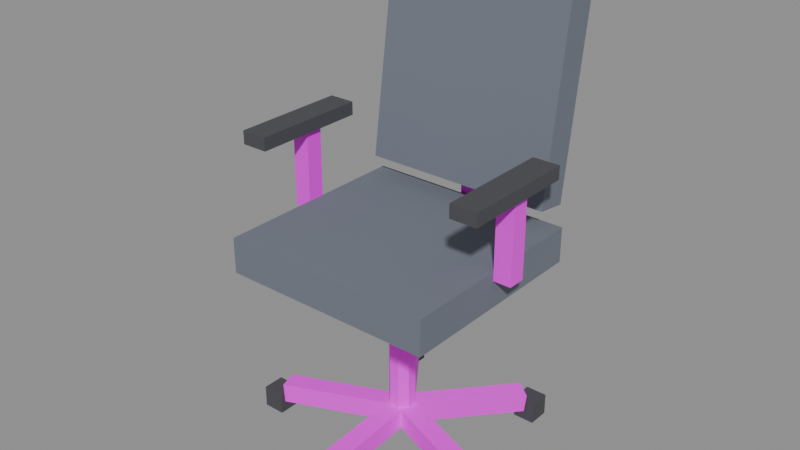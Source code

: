 # Source: chair_office.blend  (saved by Blender 5.2.45; exported with 4.5.12 LTS)
import bpy
from mathutils import Matrix  # noqa: F401  (used for matrix-valued properties, if any)

bpy.ops.wm.read_factory_settings(use_empty=True)
scene = bpy.context.scene
scene.name = 'Scene'

# ---- images (referenced by path relative to the original .blend; pixels are not part of the script)
import os
ASSET_DIR = os.environ.get("B2B_ASSET_DIR", "")  # directory of the original .blend (textures are referenced by path, not embedded)
HERE = os.path.dirname(os.path.abspath(__file__))  # packed textures are extracted next to this script under _unpacked/

def load_image(name, relpath, width, height, colorspace="sRGB"):
    """Load a texture the original file referenced (path relative to the .blend, or extracted next to this script)."""
    p = next((c for c in (os.path.join(HERE, relpath), os.path.join(ASSET_DIR, relpath)) if relpath and os.path.exists(c)), "")
    if p:
        img = bpy.data.images.load(p, check_existing=True)
        img.name = name
    else:  # same state as the original file: an image datablock whose file is absent (Cycles renders it pink)
        img = bpy.data.images.new(name, width, height)
        img.source = "FILE"
        img.filepath = "//" + (relpath or name)
    img.colorspace_settings.name = colorspace
    return img
img_metal_panel_base_004_png = load_image('Metal-Panel_Base-004.png', 'Metal-Panel_Base-004.png', 1024, 1024, 'sRGB')
img_panel_001_3_base_004_png = load_image('Panel-001-3_Base-004.png', 'Panel-001-3_Base-004.png', 1024, 1024, 'sRGB')
img_metal_panel_section_004_png = load_image('Metal-Panel_Section-004.png', 'Metal-Panel_Section-004.png', 1024, 1024, 'sRGB')

# ---- materials (node trees are filled in below, after node groups)
mat_prop_fabric = bpy.data.materials.new('prop/fabric')
mat_prop_rubber = bpy.data.materials.new('prop/rubber')
mat_steel_frame = bpy.data.materials.new('steel/frame')
mat_steel_machine_body = bpy.data.materials.new('steel/machine_body')
mat_steel_machine_top = bpy.data.materials.new('steel/machine_top')

# ---- material node trees
mat_prop_fabric.use_nodes = True; mat_prop_fabric.node_tree.nodes.clear()
_N = mat_prop_fabric.node_tree.nodes; _L = mat_prop_fabric.node_tree.links
n0 = _N.new('ShaderNodeBsdfPrincipled'); n0.name = 'Principled BSDF'; n0.location = (-200, 100)
n0.inputs[0].default_value = (0.16, 0.18, 0.22, 1.0)
n0.inputs[2].default_value = 1.0
n0.inputs[10].default_value = 0.005
n1 = _N.new('ShaderNodeOutputMaterial'); n1.name = 'Material Output'; n1.location = (200, 100)
_L.new(n0.outputs[0], n1.inputs[0])
n1.is_active_output = True
mat_prop_rubber.use_nodes = True; mat_prop_rubber.node_tree.nodes.clear()
_N = mat_prop_rubber.node_tree.nodes; _L = mat_prop_rubber.node_tree.links
n0 = _N.new('ShaderNodeBsdfPrincipled'); n0.name = 'Principled BSDF'; n0.location = (-200, 100)
n0.inputs[0].default_value = (0.07, 0.07, 0.08, 1.0)
n0.inputs[2].default_value = 0.95
n0.inputs[10].default_value = 0.005
n1 = _N.new('ShaderNodeOutputMaterial'); n1.name = 'Material Output'; n1.location = (200, 100)
_L.new(n0.outputs[0], n1.inputs[0])
n1.is_active_output = True
mat_steel_frame.use_nodes = True; mat_steel_frame.node_tree.nodes.clear()
_N = mat_steel_frame.node_tree.nodes; _L = mat_steel_frame.node_tree.links
n0 = _N.new('ShaderNodeBsdfPrincipled'); n0.name = 'Principled BSDF'; n0.location = (-200, 100)
n0.inputs[10].default_value = 0.005
n1 = _N.new('ShaderNodeOutputMaterial'); n1.name = 'Material Output'; n1.location = (200, 100)
n2 = _N.new('ShaderNodeTexImage'); n2.name = 'Image Texture'; n2.location = (0, 0)
n2.image = img_metal_panel_base_004_png
n2.interpolation = 'Closest'
_L.new(n0.outputs[0], n1.inputs[0])
_L.new(n2.outputs[0], n0.inputs[0])
n1.is_active_output = True
mat_steel_machine_body.use_nodes = True; mat_steel_machine_body.node_tree.nodes.clear()
_N = mat_steel_machine_body.node_tree.nodes; _L = mat_steel_machine_body.node_tree.links
n0 = _N.new('ShaderNodeBsdfPrincipled'); n0.name = 'Principled BSDF'; n0.location = (-200, 100)
n0.inputs[10].default_value = 0.005
n1 = _N.new('ShaderNodeOutputMaterial'); n1.name = 'Material Output'; n1.location = (200, 100)
n2 = _N.new('ShaderNodeTexImage'); n2.name = 'Image Texture'; n2.location = (0, 0)
n2.image = img_panel_001_3_base_004_png
n2.interpolation = 'Closest'
_L.new(n0.outputs[0], n1.inputs[0])
_L.new(n2.outputs[0], n0.inputs[0])
n1.is_active_output = True
mat_steel_machine_top.use_nodes = True; mat_steel_machine_top.node_tree.nodes.clear()
_N = mat_steel_machine_top.node_tree.nodes; _L = mat_steel_machine_top.node_tree.links
n0 = _N.new('ShaderNodeBsdfPrincipled'); n0.name = 'Principled BSDF'; n0.location = (-200, 100)
n0.inputs[10].default_value = 0.005
n1 = _N.new('ShaderNodeOutputMaterial'); n1.name = 'Material Output'; n1.location = (200, 100)
n2 = _N.new('ShaderNodeTexImage'); n2.name = 'Image Texture'; n2.location = (0, 0)
n2.image = img_metal_panel_section_004_png
n2.interpolation = 'Closest'
_L.new(n0.outputs[0], n1.inputs[0])
_L.new(n2.outputs[0], n0.inputs[0])
n1.is_active_output = True

# ---- meshes
me_body = bpy.data.meshes.new('Body')
me_body.from_pydata([(-0.0225, 0.001603, 0.04756), (-0.0225, -0.2784, 0.02756), (-0.0225, -0.2816, 0.07244), (-0.0225, -0.001603, 0.09244), (0.0225, -0.001603, 0.09244), (0.0225, -0.2816, 0.07244), (0.0225, -0.2784, 0.02756), (0.0225, 0.001603, 0.04756), (0.0225, -0.2784, 0.02756), (0.0225, -0.2816, 0.07244), (-0.0225, -0.2816, 0.07244), (-0.0225, -0.2784, 0.02756), (0.0225, -0.001603, 0.09244), (0.0225, 0.001603, 0.04756), (-0.0225, 0.001603, 0.04756), (-0.0225, -0.001603, 0.09244), (0.0225, -0.001603, 0.09244), (-0.0225, -0.001603, 0.09244), (-0.0225, -0.2816, 0.07244), (0.0225, -0.2816, 0.07244), (-0.0225, 0.001603, 0.04756), (0.0225, 0.001603, 0.04756), (0.0225, -0.2784, 0.02756), (-0.0225, -0.2784, 0.02756), (0.025, -0.275, 0.0), (0.025, -0.275, 0.05), (0.025, -0.325, 0.05), (0.025, -0.325, 0.0), (-0.025, -0.325, 0.0), (-0.025, -0.325, 0.05), (-0.025, -0.275, 0.05), (-0.025, -0.275, 0.0), (-0.025, -0.275, 0.05), (-0.025, -0.325, 0.05), (0.025, -0.325, 0.05), (0.025, -0.275, 0.05), (-0.025, -0.325, 0.0), (-0.025, -0.275, 0.0), (0.025, -0.275, 0.0), (0.025, -0.325, 0.0), (-0.025, -0.325, 0.0), (0.025, -0.325, 0.0), (0.025, -0.325, 0.05), (-0.025, -0.325, 0.05), (0.025, -0.275, 0.0), (-0.025, -0.275, 0.0), (-0.025, -0.275, 0.05), (0.025, -0.275, 0.05), (-0.008601, 0.0214, 0.09192), (-0.2749, -0.06512, 0.07192), (-0.2611, -0.1079, 0.07296), (0.005231, -0.0214, 0.09296), (0.008601, -0.0214, 0.04808), (-0.2577, -0.1079, 0.02808), (-0.2715, -0.06512, 0.02704), (-0.005231, 0.0214, 0.04704), (-0.2715, -0.06512, 0.02704), (-0.2577, -0.1079, 0.02808), (-0.2611, -0.1079, 0.07296), (-0.2749, -0.06512, 0.07192), (0.008601, -0.0214, 0.04808), (-0.005231, 0.0214, 0.04704), (-0.008601, 0.0214, 0.09192), (0.005231, -0.0214, 0.09296), (0.008601, -0.0214, 0.04808), (0.005231, -0.0214, 0.09296), (-0.2611, -0.1079, 0.07296), (-0.2577, -0.1079, 0.02808), (-0.008601, 0.0214, 0.09192), (-0.005231, 0.0214, 0.04704), (-0.2715, -0.06512, 0.02704), (-0.2749, -0.06512, 0.07192), (-0.2603, -0.06771, 0.0), (-0.2603, -0.06771, 0.05), (-0.2603, -0.1177, 0.05), (-0.2603, -0.1177, 0.0), (-0.3103, -0.1177, 0.0), (-0.3103, -0.1177, 0.05), (-0.3103, -0.06771, 0.05), (-0.3103, -0.06771, 0.0), (-0.3103, -0.06771, 0.05), (-0.3103, -0.1177, 0.05), (-0.2603, -0.1177, 0.05), (-0.2603, -0.06771, 0.05), (-0.3103, -0.1177, 0.0), (-0.3103, -0.06771, 0.0), (-0.2603, -0.06771, 0.0), (-0.2603, -0.1177, 0.0), (-0.3103, -0.1177, 0.0), (-0.2603, -0.1177, 0.0), (-0.2603, -0.1177, 0.05), (-0.3103, -0.1177, 0.05), (-0.2603, -0.06771, 0.0), (-0.3103, -0.06771, 0.0), (-0.3103, -0.06771, 0.05), (-0.2603, -0.06771, 0.05), (0.01531, 0.01329, 0.09453), (-0.1493, 0.2398, 0.07453), (-0.1853, 0.2132, 0.07015), (-0.02074, -0.01329, 0.09015), (-0.01531, -0.01329, 0.04547), (-0.1799, 0.2132, 0.02547), (-0.1438, 0.2398, 0.02985), (0.02074, 0.01329, 0.04985), (-0.1438, 0.2398, 0.02985), (-0.1799, 0.2132, 0.02547), (-0.1853, 0.2132, 0.07015), (-0.1493, 0.2398, 0.07453), (-0.01531, -0.01329, 0.04547), (0.02074, 0.01329, 0.04985), (0.01531, 0.01329, 0.09453), (-0.02074, -0.01329, 0.09015), (-0.01531, -0.01329, 0.04547), (-0.02074, -0.01329, 0.09015), (-0.1853, 0.2132, 0.07015), (-0.1799, 0.2132, 0.02547), (0.01531, 0.01329, 0.09453), (0.02074, 0.01329, 0.04985), (-0.1438, 0.2398, 0.02985), (-0.1493, 0.2398, 0.07453), (-0.1513, 0.2677, 0.0), (-0.1513, 0.2677, 0.05), (-0.1513, 0.2177, 0.05), (-0.1513, 0.2177, 0.0), (-0.2013, 0.2177, 0.0), (-0.2013, 0.2177, 0.05), (-0.2013, 0.2677, 0.05), (-0.2013, 0.2677, 0.0), (-0.2013, 0.2677, 0.05), (-0.2013, 0.2177, 0.05), (-0.1513, 0.2177, 0.05), (-0.1513, 0.2677, 0.05), (-0.2013, 0.2177, 0.0), (-0.2013, 0.2677, 0.0), (-0.1513, 0.2677, 0.0), (-0.1513, 0.2177, 0.0), (-0.2013, 0.2177, 0.0), (-0.1513, 0.2177, 0.0), (-0.1513, 0.2177, 0.05), (-0.2013, 0.2177, 0.05), (-0.1513, 0.2677, 0.0), (-0.2013, 0.2677, 0.0), (-0.2013, 0.2677, 0.05), (-0.1513, 0.2677, 0.05), (-0.02074, 0.01329, 0.04985), (0.1438, 0.2398, 0.02985), (0.1799, 0.2132, 0.02547), (0.01531, -0.01329, 0.04547), (0.02074, -0.01329, 0.09015), (0.1853, 0.2132, 0.07015), (0.1493, 0.2398, 0.07453), (-0.01531, 0.01329, 0.09453), (0.1493, 0.2398, 0.07453), (0.1853, 0.2132, 0.07015), (0.1799, 0.2132, 0.02547), (0.1438, 0.2398, 0.02985), (0.02074, -0.01329, 0.09015), (-0.01531, 0.01329, 0.09453), (-0.02074, 0.01329, 0.04985), (0.01531, -0.01329, 0.04547), (0.02074, -0.01329, 0.09015), (0.01531, -0.01329, 0.04547), (0.1799, 0.2132, 0.02547), (0.1853, 0.2132, 0.07015), (-0.02074, 0.01329, 0.04985), (-0.01531, 0.01329, 0.09453), (0.1493, 0.2398, 0.07453), (0.1438, 0.2398, 0.02985), (0.2013, 0.2677, 0.0), (0.2013, 0.2677, 0.05), (0.2013, 0.2177, 0.05), (0.2013, 0.2177, 0.0), (0.1513, 0.2177, 0.0), (0.1513, 0.2177, 0.05), (0.1513, 0.2677, 0.05), (0.1513, 0.2677, 0.0), (0.1513, 0.2677, 0.05), (0.1513, 0.2177, 0.05), (0.2013, 0.2177, 0.05), (0.2013, 0.2677, 0.05), (0.1513, 0.2177, 0.0), (0.1513, 0.2677, 0.0), (0.2013, 0.2677, 0.0), (0.2013, 0.2177, 0.0), (0.1513, 0.2177, 0.0), (0.2013, 0.2177, 0.0), (0.2013, 0.2177, 0.05), (0.1513, 0.2177, 0.05), (0.2013, 0.2677, 0.0), (0.1513, 0.2677, 0.0), (0.1513, 0.2677, 0.05), (0.2013, 0.2677, 0.05), (0.005231, 0.0214, 0.04704), (0.2715, -0.06512, 0.02704), (0.2577, -0.1079, 0.02808), (-0.008601, -0.0214, 0.04808), (-0.005231, -0.0214, 0.09296), (0.2611, -0.1079, 0.07296), (0.2749, -0.06512, 0.07192), (0.008601, 0.0214, 0.09192), (0.2749, -0.06512, 0.07192), (0.2611, -0.1079, 0.07296), (0.2577, -0.1079, 0.02808), (0.2715, -0.06512, 0.02704), (-0.005231, -0.0214, 0.09296), (0.008601, 0.0214, 0.09192), (0.005231, 0.0214, 0.04704), (-0.008601, -0.0214, 0.04808), (-0.005231, -0.0214, 0.09296), (-0.008601, -0.0214, 0.04808), (0.2577, -0.1079, 0.02808), (0.2611, -0.1079, 0.07296), (0.005231, 0.0214, 0.04704), (0.008601, 0.0214, 0.09192), (0.2749, -0.06512, 0.07192), (0.2715, -0.06512, 0.02704), (0.3103, -0.06771, 0.0), (0.3103, -0.06771, 0.05), (0.3103, -0.1177, 0.05), (0.3103, -0.1177, 0.0), (0.2603, -0.1177, 0.0), (0.2603, -0.1177, 0.05), (0.2603, -0.06771, 0.05), (0.2603, -0.06771, 0.0), (0.2603, -0.06771, 0.05), (0.2603, -0.1177, 0.05), (0.3103, -0.1177, 0.05), (0.3103, -0.06771, 0.05), (0.2603, -0.1177, 0.0), (0.2603, -0.06771, 0.0), (0.3103, -0.06771, 0.0), (0.3103, -0.1177, 0.0), (0.2603, -0.1177, 0.0), (0.3103, -0.1177, 0.0), (0.3103, -0.1177, 0.05), (0.2603, -0.1177, 0.05), (0.3103, -0.06771, 0.0), (0.2603, -0.06771, 0.0), (0.2603, -0.06771, 0.05), (0.3103, -0.06771, 0.05), (0.02772, 0.01148, 0.41), (0.01148, 0.02772, 0.41), (-0.01148, 0.02772, 0.41), (-0.02772, 0.01148, 0.41), (-0.02772, -0.01148, 0.41), (-0.01148, -0.02772, 0.41), (0.01148, -0.02772, 0.41), (0.02772, -0.01148, 0.41), (0.02772, -0.01148, 0.07), (0.01148, -0.02772, 0.07), (-0.01148, -0.02772, 0.07), (-0.02772, -0.01148, 0.07), (-0.02772, 0.01148, 0.07), (-0.01148, 0.02772, 0.07), (0.01148, 0.02772, 0.07), (0.02772, 0.01148, 0.07), (0.02772, -0.01148, 0.07), (0.02772, -0.01148, 0.41), (0.01148, -0.02772, 0.41), (0.01148, -0.02772, 0.07), (0.01148, -0.02772, 0.07), (0.01148, -0.02772, 0.41), (-0.01148, -0.02772, 0.41), (-0.01148, -0.02772, 0.07), (-0.01148, -0.02772, 0.07), (-0.01148, -0.02772, 0.41), (-0.02772, -0.01148, 0.41), (-0.02772, -0.01148, 0.07), (-0.02772, -0.01148, 0.07), (-0.02772, -0.01148, 0.41), (-0.02772, 0.01148, 0.41), (-0.02772, 0.01148, 0.07), (-0.02772, 0.01148, 0.07), (-0.02772, 0.01148, 0.41), (-0.01148, 0.02772, 0.41), (-0.01148, 0.02772, 0.07), (-0.01148, 0.02772, 0.07), (-0.01148, 0.02772, 0.41), (0.01148, 0.02772, 0.41), (0.01148, 0.02772, 0.07), (0.01148, 0.02772, 0.07), (0.01148, 0.02772, 0.41), (0.02772, 0.01148, 0.41), (0.02772, 0.01148, 0.07), (0.02772, 0.01148, 0.07), (0.02772, 0.01148, 0.41), (0.02772, -0.01148, 0.41), (0.02772, -0.01148, 0.07), (0.2, 0.2, 0.4), (0.2, 0.2, 0.43), (0.2, -0.2, 0.43), (0.2, -0.2, 0.4), (-0.2, -0.2, 0.4), (-0.2, -0.2, 0.43), (-0.2, 0.2, 0.43), (-0.2, 0.2, 0.4), (-0.2, 0.2, 0.43), (-0.2, -0.2, 0.43), (0.2, -0.2, 0.43), (0.2, 0.2, 0.43), (-0.2, -0.2, 0.4), (-0.2, 0.2, 0.4), (0.2, 0.2, 0.4), (0.2, -0.2, 0.4), (-0.2, -0.2, 0.4), (0.2, -0.2, 0.4), (0.2, -0.2, 0.43), (-0.2, -0.2, 0.43), (0.2, 0.2, 0.4), (-0.2, 0.2, 0.4), (-0.2, 0.2, 0.43), (0.2, 0.2, 0.43), (0.24, 0.22, 0.43), (0.24, 0.22, 0.51), (0.24, -0.24, 0.51), (0.24, -0.24, 0.43), (-0.24, -0.24, 0.43), (-0.24, -0.24, 0.51), (-0.24, 0.22, 0.51), (-0.24, 0.22, 0.43), (-0.24, 0.22, 0.51), (-0.24, -0.24, 0.51), (0.24, -0.24, 0.51), (0.24, 0.22, 0.51), (-0.24, -0.24, 0.43), (-0.24, 0.22, 0.43), (0.24, 0.22, 0.43), (0.24, -0.24, 0.43), (-0.24, -0.24, 0.43), (0.24, -0.24, 0.43), (0.24, -0.24, 0.51), (-0.24, -0.24, 0.51), (0.24, 0.22, 0.43), (-0.24, 0.22, 0.43), (-0.24, 0.22, 0.51), (0.24, 0.22, 0.51), (0.025, 0.27, 0.43), (0.025, 0.27, 0.77), (0.025, 0.23, 0.77), (0.025, 0.23, 0.43), (-0.025, 0.23, 0.43), (-0.025, 0.23, 0.77), (-0.025, 0.27, 0.77), (-0.025, 0.27, 0.43), (-0.025, 0.27, 0.77), (-0.025, 0.23, 0.77), (0.025, 0.23, 0.77), (0.025, 0.27, 0.77), (-0.025, 0.23, 0.43), (-0.025, 0.27, 0.43), (0.025, 0.27, 0.43), (0.025, 0.23, 0.43), (-0.025, 0.23, 0.43), (0.025, 0.23, 0.43), (0.025, 0.23, 0.77), (-0.025, 0.23, 0.77), (0.025, 0.27, 0.43), (-0.025, 0.27, 0.43), (-0.025, 0.27, 0.77), (0.025, 0.27, 0.77), (0.22, 0.2399, 0.5476), (0.22, 0.3095, 1.043), (0.22, 0.2401, 1.052), (0.22, 0.1705, 0.5573), (-0.22, 0.1705, 0.5573), (-0.22, 0.2401, 1.052), (-0.22, 0.3095, 1.043), (-0.22, 0.2399, 0.5476), (-0.22, 0.3095, 1.043), (-0.22, 0.2401, 1.052), (0.22, 0.2401, 1.052), (0.22, 0.3095, 1.043), (-0.22, 0.1705, 0.5573), (-0.22, 0.2399, 0.5476), (0.22, 0.2399, 0.5476), (0.22, 0.1705, 0.5573), (-0.22, 0.1705, 0.5573), (0.22, 0.1705, 0.5573), (0.22, 0.2401, 1.052), (-0.22, 0.2401, 1.052), (0.22, 0.2399, 0.5476), (-0.22, 0.2399, 0.5476), (-0.22, 0.3095, 1.043), (0.22, 0.3095, 1.043), (-0.24, 0.02, 0.49), (-0.24, 0.02, 0.67), (-0.24, -0.02, 0.67), (-0.24, -0.02, 0.49), (-0.28, -0.02, 0.49), (-0.28, -0.02, 0.67), (-0.28, 0.02, 0.67), (-0.28, 0.02, 0.49), (-0.28, 0.02, 0.67), (-0.28, -0.02, 0.67), (-0.24, -0.02, 0.67), (-0.24, 0.02, 0.67), (-0.28, -0.02, 0.49), (-0.28, 0.02, 0.49), (-0.24, 0.02, 0.49), (-0.24, -0.02, 0.49), (-0.28, -0.02, 0.49), (-0.24, -0.02, 0.49), (-0.24, -0.02, 0.67), (-0.28, -0.02, 0.67), (-0.24, 0.02, 0.49), (-0.28, 0.02, 0.49), (-0.28, 0.02, 0.67), (-0.24, 0.02, 0.67), (0.28, 0.02, 0.49), (0.28, 0.02, 0.67), (0.28, -0.02, 0.67), (0.28, -0.02, 0.49), (0.24, -0.02, 0.49), (0.24, -0.02, 0.67), (0.24, 0.02, 0.67), (0.24, 0.02, 0.49), (0.24, 0.02, 0.67), (0.24, -0.02, 0.67), (0.28, -0.02, 0.67), (0.28, 0.02, 0.67), (0.24, -0.02, 0.49), (0.24, 0.02, 0.49), (0.28, 0.02, 0.49), (0.28, -0.02, 0.49), (0.24, -0.02, 0.49), (0.28, -0.02, 0.49), (0.28, -0.02, 0.67), (0.24, -0.02, 0.67), (0.28, 0.02, 0.49), (0.24, 0.02, 0.49), (0.24, 0.02, 0.67), (0.28, 0.02, 0.67), (-0.23, 0.11, 0.67), (-0.23, 0.11, 0.7), (-0.23, -0.15, 0.7), (-0.23, -0.15, 0.67), (-0.29, -0.15, 0.67), (-0.29, -0.15, 0.7), (-0.29, 0.11, 0.7), (-0.29, 0.11, 0.67), (-0.29, 0.11, 0.7), (-0.29, -0.15, 0.7), (-0.23, -0.15, 0.7), (-0.23, 0.11, 0.7), (-0.29, -0.15, 0.67), (-0.29, 0.11, 0.67), (-0.23, 0.11, 0.67), (-0.23, -0.15, 0.67), (-0.29, -0.15, 0.67), (-0.23, -0.15, 0.67), (-0.23, -0.15, 0.7), (-0.29, -0.15, 0.7), (-0.23, 0.11, 0.67), (-0.29, 0.11, 0.67), (-0.29, 0.11, 0.7), (-0.23, 0.11, 0.7), (0.29, 0.11, 0.67), (0.29, 0.11, 0.7), (0.29, -0.15, 0.7), (0.29, -0.15, 0.67), (0.23, -0.15, 0.67), (0.23, -0.15, 0.7), (0.23, 0.11, 0.7), (0.23, 0.11, 0.67), (0.23, 0.11, 0.7), (0.23, -0.15, 0.7), (0.29, -0.15, 0.7), (0.29, 0.11, 0.7), (0.23, -0.15, 0.67), (0.23, 0.11, 0.67), (0.29, 0.11, 0.67), (0.29, -0.15, 0.67), (0.23, -0.15, 0.67), (0.29, -0.15, 0.67), (0.29, -0.15, 0.7), (0.23, -0.15, 0.7), (0.29, 0.11, 0.67), (0.23, 0.11, 0.67), (0.23, 0.11, 0.7), (0.29, 0.11, 0.7)], [], [(0, 1, 2, 3), (4, 5, 6, 7), (8, 9, 10, 11), (12, 13, 14, 15), (16, 17, 18, 19), (20, 21, 22, 23), (24, 25, 26, 27), (28, 29, 30, 31), (32, 33, 34, 35), (36, 37, 38, 39), (40, 41, 42, 43), (44, 45, 46, 47), (48, 49, 50, 51), (52, 53, 54, 55), (56, 57, 58, 59), (60, 61, 62, 63), (64, 65, 66, 67), (68, 69, 70, 71), (72, 73, 74, 75), (76, 77, 78, 79), (80, 81, 82, 83), (84, 85, 86, 87), (88, 89, 90, 91), (92, 93, 94, 95), (96, 97, 98, 99), (100, 101, 102, 103), (104, 105, 106, 107), (108, 109, 110, 111), (112, 113, 114, 115), (116, 117, 118, 119), (120, 121, 122, 123), (124, 125, 126, 127), (128, 129, 130, 131), (132, 133, 134, 135), (136, 137, 138, 139), (140, 141, 142, 143), (144, 145, 146, 147), (148, 149, 150, 151), (152, 153, 154, 155), (156, 157, 158, 159), (160, 161, 162, 163), (164, 165, 166, 167), (168, 169, 170, 171), (172, 173, 174, 175), (176, 177, 178, 179), (180, 181, 182, 183), (184, 185, 186, 187), (188, 189, 190, 191), (192, 193, 194, 195), (196, 197, 198, 199), (200, 201, 202, 203), (204, 205, 206, 207), (208, 209, 210, 211), (212, 213, 214, 215), (216, 217, 218, 219), (220, 221, 222, 223), (224, 225, 226, 227), (228, 229, 230, 231), (232, 233, 234, 235), (236, 237, 238, 239), (240, 241, 242, 243, 244, 245, 246, 247), (248, 249, 250, 251, 252, 253, 254, 255), (256, 257, 258, 259), (260, 261, 262, 263), (264, 265, 266, 267), (268, 269, 270, 271), (272, 273, 274, 275), (276, 277, 278, 279), (280, 281, 282, 283), (284, 285, 286, 287), (288, 289, 290, 291), (292, 293, 294, 295), (296, 297, 298, 299), (300, 301, 302, 303), (304, 305, 306, 307), (308, 309, 310, 311), (312, 313, 314, 315), (316, 317, 318, 319), (320, 321, 322, 323), (324, 325, 326, 327), (328, 329, 330, 331), (332, 333, 334, 335), (336, 337, 338, 339), (340, 341, 342, 343), (344, 345, 346, 347), (348, 349, 350, 351), (352, 353, 354, 355), (356, 357, 358, 359), (360, 361, 362, 363), (364, 365, 366, 367), (368, 369, 370, 371), (372, 373, 374, 375), (376, 377, 378, 379), (380, 381, 382, 383), (384, 385, 386, 387), (388, 389, 390, 391), (392, 393, 394, 395), (396, 397, 398, 399), (400, 401, 402, 403), (404, 405, 406, 407), (408, 409, 410, 411), (412, 413, 414, 415), (416, 417, 418, 419), (420, 421, 422, 423), (424, 425, 426, 427), (428, 429, 430, 431), (432, 433, 434, 435), (436, 437, 438, 439), (440, 441, 442, 443), (444, 445, 446, 447), (448, 449, 450, 451), (452, 453, 454, 455), (456, 457, 458, 459), (460, 461, 462, 463), (464, 465, 466, 467), (468, 469, 470, 471), (472, 473, 474, 475), (476, 477, 478, 479)])
me_body.polygons.foreach_set('material_index', [2, 2, 2, 2, 2, 2, 1, 1, 1, 1, 1, 1, 2, 2, 2, 2, 2, 2, 1, 1, 1, 1, 1, 1, 2, 2, 2, 2, 2, 2, 1, 1, 1, 1, 1, 1, 2, 2, 2, 2, 2, 2, 1, 1, 1, 1, 1, 1, 2, 2, 2, 2, 2, 2, 1, 1, 1, 1, 1, 1, 4, 4, 4, 4, 4, 4, 4, 4, 4, 4, 3, 3, 3, 3, 3, 3, 0, 0, 0, 0, 0, 0, 2, 2, 2, 2, 2, 2, 0, 0, 0, 0, 0, 0, 2, 2, 2, 2, 2, 2, 2, 2, 2, 2, 2, 2, 1, 1, 1, 1, 1, 1, 1, 1, 1, 1, 1, 1])
_uv = me_body.uv_layers.new(name='UVMap')
_uv.uv.foreach_set('vector', [-0.001603, 0.04756, 0.2784, 0.02756, 0.2816, 0.07244, 0.001603, 0.09244, -0.001603, 0.09244, -0.2816, 0.07244, -0.2784, 0.02756, 0.001603, 0.04756, 0.0225, 0.02756, 0.0225, 0.07244, -0.0225, 0.07244, -0.0225, 0.02756, -0.0225, 0.09244, -0.0225, 0.04756, 0.0225, 0.04756, 0.0225, 0.09244, 0.0225, 0.001603, -0.0225, 0.001603, -0.0225, 0.2816, 0.0225, 0.2816, -0.0225, 0.001603, 0.0225, 0.001603, 0.0225, -0.2784, -0.0225, -0.2784, -0.275, 0.0, -0.275, 0.05, -0.325, 0.05, -0.325, 0.0, 0.325, 0.0, 0.325, 0.05, 0.275, 0.05, 0.275, 0.0, -0.025, 0.275, -0.025, 0.325, 0.025, 0.325, 0.025, 0.275, -0.025, -0.325, -0.025, -0.275, 0.025, -0.275, 0.025, -0.325, -0.025, 0.0, 0.025, 0.0, 0.025, 0.05, -0.025, 0.05, -0.025, 0.0, 0.025, 0.0, 0.025, 0.05, -0.025, 0.05, -0.008601, -0.0214, -0.2749, 0.06512, -0.2611, 0.1079, 0.005231, 0.0214, 0.008601, -0.0214, -0.2577, -0.1079, -0.2715, -0.06512, -0.005231, 0.0214, 0.06512, 0.02704, 0.1079, 0.02808, 0.1079, 0.07296, 0.06512, 0.07192, -0.0214, 0.04808, 0.0214, 0.04704, 0.0214, 0.09192, -0.0214, 0.09296, 0.008601, 0.04808, 0.005231, 0.09296, -0.2611, 0.07296, -0.2577, 0.02808, 0.008601, 0.09192, 0.005231, 0.04704, 0.2715, 0.02704, 0.2749, 0.07192, -0.06771, 0.0, -0.06771, 0.05, -0.1177, 0.05, -0.1177, 0.0, 0.1177, 0.0, 0.1177, 0.05, 0.06771, 0.05, 0.06771, 0.0, -0.3103, 0.06771, -0.3103, 0.1177, -0.2603, 0.1177, -0.2603, 0.06771, -0.3103, -0.1177, -0.3103, -0.06771, -0.2603, -0.06771, -0.2603, -0.1177, -0.3103, 0.0, -0.2603, 0.0, -0.2603, 0.05, -0.3103, 0.05, 0.2603, 0.0, 0.3103, 0.0, 0.3103, 0.05, 0.2603, 0.05, 0.01531, -0.01329, -0.1493, -0.2398, -0.1853, -0.2132, -0.02074, 0.01329, -0.01531, -0.01329, -0.1799, 0.2132, -0.1438, 0.2398, 0.02074, 0.01329, 0.1438, 0.02985, 0.1799, 0.02547, 0.1853, 0.07015, 0.1493, 0.07453, -0.01531, 0.04547, 0.02074, 0.04985, 0.01531, 0.09453, -0.02074, 0.09015, 0.01329, 0.04547, 0.01329, 0.09015, -0.2132, 0.07015, -0.2132, 0.02547, 0.01329, 0.09453, 0.01329, 0.04985, 0.2398, 0.02985, 0.2398, 0.07453, 0.2677, 0.0, 0.2677, 0.05, 0.2177, 0.05, 0.2177, 0.0, -0.2177, 0.0, -0.2177, 0.05, -0.2677, 0.05, -0.2677, 0.0, -0.2013, -0.2677, -0.2013, -0.2177, -0.1513, -0.2177, -0.1513, -0.2677, -0.2013, 0.2177, -0.2013, 0.2677, -0.1513, 0.2677, -0.1513, 0.2177, -0.2013, 0.0, -0.1513, 0.0, -0.1513, 0.05, -0.2013, 0.05, 0.1513, 0.0, 0.2013, 0.0, 0.2013, 0.05, 0.1513, 0.05, -0.02074, 0.01329, 0.1438, 0.2398, 0.1799, 0.2132, 0.01531, -0.01329, 0.02074, 0.01329, 0.1853, -0.2132, 0.1493, -0.2398, -0.01531, -0.01329, -0.1493, 0.07453, -0.1853, 0.07015, -0.1799, 0.02547, -0.1438, 0.02985, 0.02074, 0.09015, -0.01531, 0.09453, -0.02074, 0.04985, 0.01531, 0.04547, -0.01329, 0.09015, -0.01329, 0.04547, 0.2132, 0.02547, 0.2132, 0.07015, -0.01329, 0.04985, -0.01329, 0.09453, -0.2398, 0.07453, -0.2398, 0.02985, 0.2677, 0.0, 0.2677, 0.05, 0.2177, 0.05, 0.2177, 0.0, -0.2177, 0.0, -0.2177, 0.05, -0.2677, 0.05, -0.2677, 0.0, 0.1513, -0.2677, 0.1513, -0.2177, 0.2013, -0.2177, 0.2013, -0.2677, 0.1513, 0.2177, 0.1513, 0.2677, 0.2013, 0.2677, 0.2013, 0.2177, 0.1513, 0.0, 0.2013, 0.0, 0.2013, 0.05, 0.1513, 0.05, -0.2013, 0.0, -0.1513, 0.0, -0.1513, 0.05, -0.2013, 0.05, 0.005231, 0.0214, 0.2715, -0.06512, 0.2577, -0.1079, -0.008601, -0.0214, -0.005231, 0.0214, 0.2611, 0.1079, 0.2749, 0.06512, 0.008601, -0.0214, -0.06512, 0.07192, -0.1079, 0.07296, -0.1079, 0.02808, -0.06512, 0.02704, 0.0214, 0.09296, -0.0214, 0.09192, -0.0214, 0.04704, 0.0214, 0.04808, -0.005231, 0.09296, -0.008601, 0.04808, 0.2577, 0.02808, 0.2611, 0.07296, -0.005231, 0.04704, -0.008601, 0.09192, -0.2749, 0.07192, -0.2715, 0.02704, -0.06771, 0.0, -0.06771, 0.05, -0.1177, 0.05, -0.1177, 0.0, 0.1177, 0.0, 0.1177, 0.05, 0.06771, 0.05, 0.06771, 0.0, 0.2603, 0.06771, 0.2603, 0.1177, 0.3103, 0.1177, 0.3103, 0.06771, 0.2603, -0.1177, 0.2603, -0.06771, 0.3103, -0.06771, 0.3103, -0.1177, 0.2603, 0.0, 0.3103, 0.0, 0.3103, 0.05, 0.2603, 0.05, -0.3103, 0.0, -0.2603, 0.0, -0.2603, 0.05, -0.3103, 0.05, 0.01386, -0.00574, 0.00574, -0.01386, -0.00574, -0.01386, -0.01386, -0.00574, -0.01386, 0.00574, -0.00574, 0.01386, 0.00574, 0.01386, 0.01386, 0.00574, 0.01386, -0.00574, 0.00574, -0.01386, -0.00574, -0.01386, -0.01386, -0.00574, -0.01386, 0.00574, -0.00574, 0.01386, 0.00574, 0.01386, 0.01386, 0.00574, -0.00574, 0.035, -0.00574, 0.205, -0.01386, 0.205, -0.01386, 0.035, 0.00574, 0.035, 0.00574, 0.205, -0.00574, 0.205, -0.00574, 0.035, -0.00574, 0.035, -0.00574, 0.205, -0.01386, 0.205, -0.01386, 0.035, 0.00574, 0.035, 0.00574, 0.205, -0.00574, 0.205, -0.00574, 0.035, -0.00574, 0.035, -0.00574, 0.205, -0.01386, 0.205, -0.01386, 0.035, 0.00574, 0.035, 0.00574, 0.205, -0.00574, 0.205, -0.00574, 0.035, -0.00574, 0.035, -0.00574, 0.205, -0.01386, 0.205, -0.01386, 0.035, 0.00574, 0.035, 0.00574, 0.205, -0.00574, 0.205, -0.00574, 0.035, 0.1, 0.2, 0.1, 0.215, -0.1, 0.215, -0.1, 0.2, 0.1, 0.2, 0.1, 0.215, -0.1, 0.215, -0.1, 0.2, -0.1, -0.1, -0.1, 0.1, 0.1, 0.1, 0.1, -0.1, -0.1, -0.1, -0.1, 0.1, 0.1, 0.1, 0.1, -0.1, -0.1, 0.2, 0.1, 0.2, 0.1, 0.215, -0.1, 0.215, -0.1, 0.2, 0.1, 0.2, 0.1, 0.215, -0.1, 0.215, 0.22, 0.43, 0.22, 0.51, -0.24, 0.51, -0.24, 0.43, 0.24, 0.43, 0.24, 0.51, -0.22, 0.51, -0.22, 0.43, -0.24, -0.22, -0.24, 0.24, 0.24, 0.24, 0.24, -0.22, -0.24, -0.24, -0.24, 0.22, 0.24, 0.22, 0.24, -0.24, -0.24, 0.43, 0.24, 0.43, 0.24, 0.51, -0.24, 0.51, -0.24, 0.43, 0.24, 0.43, 0.24, 0.51, -0.24, 0.51, 0.27, 0.43, 0.27, 0.77, 0.23, 0.77, 0.23, 0.43, -0.23, 0.43, -0.23, 0.77, -0.27, 0.77, -0.27, 0.43, -0.025, -0.27, -0.025, -0.23, 0.025, -0.23, 0.025, -0.27, -0.025, 0.23, -0.025, 0.27, 0.025, 0.27, 0.025, 0.23, -0.025, 0.43, 0.025, 0.43, 0.025, 0.77, -0.025, 0.77, -0.025, 0.43, 0.025, 0.43, 0.025, 0.77, -0.025, 0.77, 0.2399, 0.5476, 0.3095, 1.043, 0.2401, 1.052, 0.1705, 0.5573, -0.1705, 0.5573, -0.2401, 1.052, -0.3095, 1.043, -0.2399, 0.5476, -0.22, -0.3095, -0.22, -0.2401, 0.22, -0.2401, 0.22, -0.3095, -0.22, 0.1705, -0.22, 0.2399, 0.22, 0.2399, 0.22, 0.1705, -0.22, 0.5573, 0.22, 0.5573, 0.22, 1.052, -0.22, 1.052, -0.22, 0.5476, 0.22, 0.5476, 0.22, 1.043, -0.22, 1.043, 0.02, 0.49, 0.02, 0.67, -0.02, 0.67, -0.02, 0.49, 0.02, 0.49, 0.02, 0.67, -0.02, 0.67, -0.02, 0.49, -0.28, -0.02, -0.28, 0.02, -0.24, 0.02, -0.24, -0.02, -0.28, -0.02, -0.28, 0.02, -0.24, 0.02, -0.24, -0.02, -0.28, 0.49, -0.24, 0.49, -0.24, 0.67, -0.28, 0.67, 0.24, 0.49, 0.28, 0.49, 0.28, 0.67, 0.24, 0.67, 0.02, 0.49, 0.02, 0.67, -0.02, 0.67, -0.02, 0.49, 0.02, 0.49, 0.02, 0.67, -0.02, 0.67, -0.02, 0.49, 0.24, -0.02, 0.24, 0.02, 0.28, 0.02, 0.28, -0.02, 0.24, -0.02, 0.24, 0.02, 0.28, 0.02, 0.28, -0.02, 0.24, 0.49, 0.28, 0.49, 0.28, 0.67, 0.24, 0.67, -0.28, 0.49, -0.24, 0.49, -0.24, 0.67, -0.28, 0.67, 0.11, 0.67, 0.11, 0.7, -0.15, 0.7, -0.15, 0.67, 0.15, 0.67, 0.15, 0.7, -0.11, 0.7, -0.11, 0.67, -0.29, -0.11, -0.29, 0.15, -0.23, 0.15, -0.23, -0.11, -0.29, -0.15, -0.29, 0.11, -0.23, 0.11, -0.23, -0.15, -0.29, 0.67, -0.23, 0.67, -0.23, 0.7, -0.29, 0.7, 0.23, 0.67, 0.29, 0.67, 0.29, 0.7, 0.23, 0.7, 0.11, 0.67, 0.11, 0.7, -0.15, 0.7, -0.15, 0.67, 0.15, 0.67, 0.15, 0.7, -0.11, 0.7, -0.11, 0.67, 0.23, -0.11, 0.23, 0.15, 0.29, 0.15, 0.29, -0.11, 0.23, -0.15, 0.23, 0.11, 0.29, 0.11, 0.29, -0.15, 0.23, 0.67, 0.29, 0.67, 0.29, 0.7, 0.23, 0.7, -0.29, 0.67, -0.23, 0.67, -0.23, 0.7, -0.29, 0.7])
me_body.materials.append(mat_prop_fabric)
me_body.materials.append(mat_prop_rubber)
me_body.materials.append(mat_steel_frame)
me_body.materials.append(mat_steel_machine_body)
me_body.materials.append(mat_steel_machine_top)
me_body.update()

# ---- objects
ob_body = bpy.data.objects.new('Body', me_body)

# ---- transforms, parenting, visibility, modifiers, constraints
ob_body.location = (0.0, 0.0, 0.0)

# ---- collection membership
scene.collection.objects.link(ob_body)

# ---- scene / render settings (as saved in the file)
scene.frame_start = 1; scene.frame_end = 250; scene.frame_set(1)
scene.render.engine = 'BLENDER_EEVEE_NEXT'
scene.render.bake_bias = 0.0
scene.render.bake_samples = 0
scene.render.compositor_device = 'GPU'
scene.eevee.use_volume_custom_range = False
scene.eevee.fast_gi_thickness_near = 0.1
scene.eevee.fast_gi_thickness_far = 0.0
scene.eevee.ray_tracing_options.screen_trace_thickness = 0.1
bpy.context.view_layer.update()

# ---- added for rendering (the .blend has no active camera and no usable light): camera, sun + grey world if the file has none
cam_auto = bpy.data.cameras.new('AutoCamera')
cam_auto.lens = 50.0
cam_auto.sensor_width = 36.0
cam_auto.clip_end = 1000.0
ob_auto_camera = bpy.data.objects.new('AutoCamera', cam_auto)
scene.collection.objects.link(ob_auto_camera)
ob_auto_camera.location = (1.27377, -1.5363, 1.54524)
ob_auto_camera.rotation_euler = (1.09748, -7.21219e-08, 0.694738)
scene.camera = ob_auto_camera
light_auto_sun = bpy.data.lights.new('AutoSun', 'SUN')
light_auto_sun.energy = 3.0
light_auto_sun.angle = 0.0523599
ob_auto_sun = bpy.data.objects.new('AutoSun', light_auto_sun)
scene.collection.objects.link(ob_auto_sun)
ob_auto_sun.rotation_euler = (0.872665, 0.174533, 0.523599)
if scene.world is None:
    world_auto = bpy.data.worlds.new('AutoWorld')
    world_auto.color = (0.3, 0.3, 0.3)
    scene.world = world_auto
bpy.context.view_layer.update()
